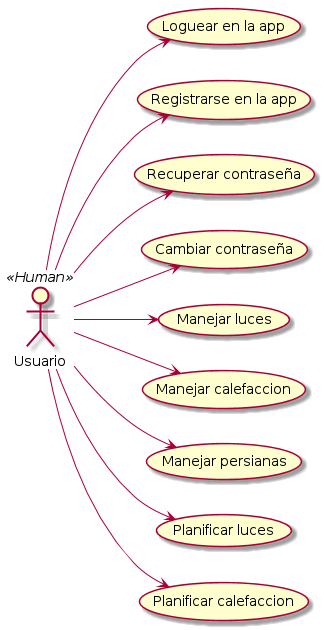

The diagram above was rendered by PlantUML. Its source (embedded in the PNG):
@startuml
left to right direction
:Usuario: as User << Human >>

(Loguear en la app) as (Login)
(Registrarse en la app) as (Registro)
(Recuperar contraseña) as (Recup)
(Cambiar contraseña) as (Camb)
(Manejar luces) as (Luces)
(Manejar calefaccion) as (Calefaccion)
(Manejar persianas) as (Persianas)
(Planificar luces) as (PlanLuces)
(Planificar calefaccion) as (PlanCalefaccion)



User --> (Login)
User --> (Registro)
User --> (Recup)
User --> (Camb)
User --> (Luces)
User --> (PlanLuces)
User --> (Calefaccion)
User --> (PlanCalefaccion)
User --> (Persianas)

@enduml